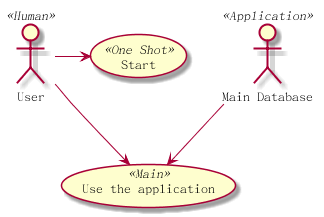

The diagram above was rendered by PlantUML. Its source (embedded in the PNG):
@startuml

User << Human >>
:Main Database: as MySql << Application >>
(Start) << One Shot >>
(Use the application) as (Use) << Main >>

User -> (Start)
User --> (Use)

MySql --> (Use)

@enduml